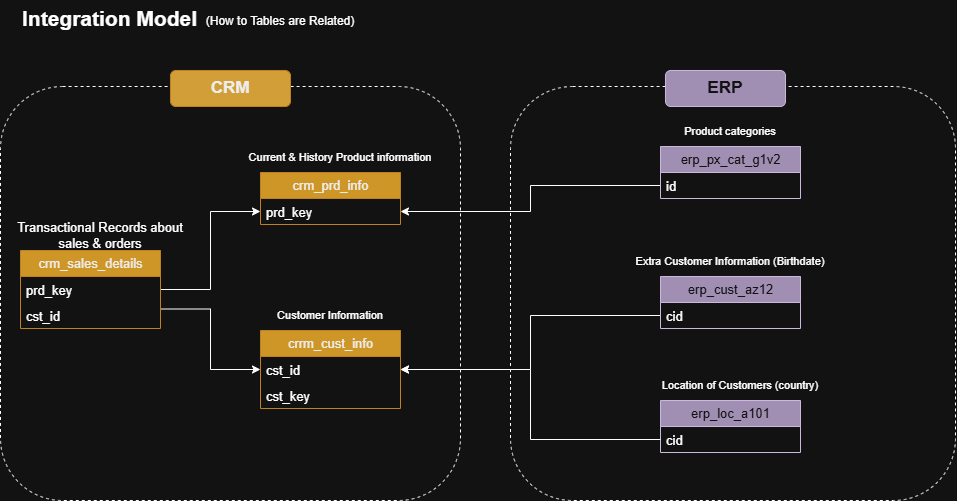

The diagram above was exported from draw.io. Its source (the exported page's mxGraphModel, read from the mxfile embedded in the PNG):
<mxGraphModel dx="1022" dy="564" grid="1" gridSize="10" guides="1" tooltips="1" connect="1" arrows="1" fold="1" page="1" pageScale="1" pageWidth="1920" pageHeight="1200" math="0" shadow="0">
  <root>
    <mxCell id="0" />
    <mxCell id="1" parent="0" />
    <mxCell id="EjENGJJvDMfJa3FFlWcM-24" edge="1" parent="1" source="EjENGJJvDMfJa3FFlWcM-6" style="edgeStyle=orthogonalEdgeStyle;rounded=0;orthogonalLoop=1;jettySize=auto;html=1;entryX=0;entryY=0.75;entryDx=0;entryDy=0;" target="EjENGJJvDMfJa3FFlWcM-10">
      <mxGeometry relative="1" as="geometry" />
    </mxCell>
    <mxCell id="EjENGJJvDMfJa3FFlWcM-25" edge="1" parent="1" source="EjENGJJvDMfJa3FFlWcM-6" style="edgeStyle=orthogonalEdgeStyle;rounded=0;orthogonalLoop=1;jettySize=auto;html=1;exitX=1;exitY=0.75;exitDx=0;exitDy=0;entryX=0;entryY=0.5;entryDx=0;entryDy=0;" target="EjENGJJvDMfJa3FFlWcM-14">
      <mxGeometry relative="1" as="geometry" />
    </mxCell>
    <mxCell id="EjENGJJvDMfJa3FFlWcM-6" parent="1" style="swimlane;fontStyle=0;childLayout=stackLayout;horizontal=1;startSize=26;fillColor=light-dark(#f0a30a, #ce9627);horizontalStack=0;resizeParent=1;resizeParentMax=0;resizeLast=0;collapsible=1;marginBottom=0;html=1;fontColor=#000000;strokeColor=#BD7000;labelWidth=7;strokeWidth=1;fontSize=13;" value="crm_sales_details" vertex="1">
      <mxGeometry height="78" width="140" x="40" y="270" as="geometry" />
    </mxCell>
    <mxCell id="EjENGJJvDMfJa3FFlWcM-7" parent="EjENGJJvDMfJa3FFlWcM-6" style="text;strokeColor=none;fillColor=none;align=left;verticalAlign=top;spacingLeft=4;spacingRight=4;overflow=hidden;rotatable=0;points=[[0,0.5],[1,0.5]];portConstraint=eastwest;whiteSpace=wrap;html=1;fontSize=13;" value="prd_key" vertex="1">
      <mxGeometry height="26" width="140" y="26" as="geometry" />
    </mxCell>
    <mxCell id="EjENGJJvDMfJa3FFlWcM-8" parent="EjENGJJvDMfJa3FFlWcM-6" style="text;strokeColor=none;fillColor=none;align=left;verticalAlign=top;spacingLeft=4;spacingRight=4;overflow=hidden;rotatable=0;points=[[0,0.5],[1,0.5]];portConstraint=eastwest;whiteSpace=wrap;html=1;fontSize=13;" value="cst_id" vertex="1">
      <mxGeometry height="26" width="140" y="52" as="geometry" />
    </mxCell>
    <mxCell id="EjENGJJvDMfJa3FFlWcM-10" parent="1" style="swimlane;fontStyle=0;childLayout=stackLayout;horizontal=1;startSize=26;fillColor=light-dark(#f0a30a, #ce9627);horizontalStack=0;resizeParent=1;resizeParentMax=0;resizeLast=0;collapsible=1;marginBottom=0;html=1;fontColor=#000000;strokeColor=#BD7000;labelWidth=7;strokeWidth=1;fontSize=13;" value="crm_prd_info" vertex="1">
      <mxGeometry height="52" width="140" x="280" y="192" as="geometry" />
    </mxCell>
    <mxCell id="EjENGJJvDMfJa3FFlWcM-11" parent="EjENGJJvDMfJa3FFlWcM-10" style="text;strokeColor=none;fillColor=none;align=left;verticalAlign=top;spacingLeft=4;spacingRight=4;overflow=hidden;rotatable=0;points=[[0,0.5],[1,0.5]];portConstraint=eastwest;whiteSpace=wrap;html=1;fontSize=13;" value="prd_key" vertex="1">
      <mxGeometry height="26" width="140" y="26" as="geometry" />
    </mxCell>
    <mxCell id="EjENGJJvDMfJa3FFlWcM-13" parent="1" style="swimlane;fontStyle=0;childLayout=stackLayout;horizontal=1;startSize=26;fillColor=light-dark(#f0a30a, #ce9627);horizontalStack=0;resizeParent=1;resizeParentMax=0;resizeLast=0;collapsible=1;marginBottom=0;html=1;fontColor=#000000;strokeColor=#BD7000;labelWidth=7;strokeWidth=1;fontSize=13;" value="crrm_cust_info" vertex="1">
      <mxGeometry height="78" width="140" x="280" y="350" as="geometry" />
    </mxCell>
    <mxCell id="EjENGJJvDMfJa3FFlWcM-14" parent="EjENGJJvDMfJa3FFlWcM-13" style="text;strokeColor=none;fillColor=none;align=left;verticalAlign=top;spacingLeft=4;spacingRight=4;overflow=hidden;rotatable=0;points=[[0,0.5],[1,0.5]];portConstraint=eastwest;whiteSpace=wrap;html=1;fontSize=13;" value="cst_id" vertex="1">
      <mxGeometry height="26" width="140" y="26" as="geometry" />
    </mxCell>
    <mxCell id="EjENGJJvDMfJa3FFlWcM-15" parent="EjENGJJvDMfJa3FFlWcM-13" style="text;strokeColor=none;fillColor=none;align=left;verticalAlign=top;spacingLeft=4;spacingRight=4;overflow=hidden;rotatable=0;points=[[0,0.5],[1,0.5]];portConstraint=eastwest;whiteSpace=wrap;html=1;fontSize=13;" value="cst_key" vertex="1">
      <mxGeometry height="26" width="140" y="52" as="geometry" />
    </mxCell>
    <mxCell id="EjENGJJvDMfJa3FFlWcM-26" edge="1" parent="1" source="EjENGJJvDMfJa3FFlWcM-16" style="edgeStyle=orthogonalEdgeStyle;rounded=0;orthogonalLoop=1;jettySize=auto;html=1;exitX=0;exitY=0.75;exitDx=0;exitDy=0;entryX=1;entryY=0.75;entryDx=0;entryDy=0;" target="EjENGJJvDMfJa3FFlWcM-10">
      <mxGeometry relative="1" as="geometry" />
    </mxCell>
    <mxCell id="EjENGJJvDMfJa3FFlWcM-16" parent="1" style="swimlane;fontStyle=0;childLayout=stackLayout;horizontal=1;startSize=26;fillColor=#76608a;horizontalStack=0;resizeParent=1;resizeParentMax=0;resizeLast=0;collapsible=1;marginBottom=0;html=1;fontColor=#ffffff;strokeColor=#432D57;labelWidth=7;strokeWidth=1;fontSize=13;" value="erp_px_cat_g1v2" vertex="1">
      <mxGeometry height="52" width="140" x="680" y="166" as="geometry" />
    </mxCell>
    <mxCell id="EjENGJJvDMfJa3FFlWcM-17" parent="EjENGJJvDMfJa3FFlWcM-16" style="text;strokeColor=none;fillColor=none;align=left;verticalAlign=top;spacingLeft=4;spacingRight=4;overflow=hidden;rotatable=0;points=[[0,0.5],[1,0.5]];portConstraint=eastwest;whiteSpace=wrap;html=1;fontSize=13;" value="id" vertex="1">
      <mxGeometry height="26" width="140" y="26" as="geometry" />
    </mxCell>
    <mxCell id="EjENGJJvDMfJa3FFlWcM-27" edge="1" parent="1" source="EjENGJJvDMfJa3FFlWcM-19" style="edgeStyle=orthogonalEdgeStyle;rounded=0;orthogonalLoop=1;jettySize=auto;html=1;exitX=0;exitY=0.75;exitDx=0;exitDy=0;entryX=1;entryY=0.5;entryDx=0;entryDy=0;" target="EjENGJJvDMfJa3FFlWcM-13">
      <mxGeometry relative="1" as="geometry" />
    </mxCell>
    <mxCell id="EjENGJJvDMfJa3FFlWcM-19" parent="1" style="swimlane;fontStyle=0;childLayout=stackLayout;horizontal=1;startSize=26;fillColor=#76608a;horizontalStack=0;resizeParent=1;resizeParentMax=0;resizeLast=0;collapsible=1;marginBottom=0;html=1;fontColor=#ffffff;strokeColor=#432D57;labelWidth=7;strokeWidth=1;fontSize=13;" value="erp_cust_az12" vertex="1">
      <mxGeometry height="52" width="140" x="680" y="296" as="geometry" />
    </mxCell>
    <mxCell id="EjENGJJvDMfJa3FFlWcM-20" parent="EjENGJJvDMfJa3FFlWcM-19" style="text;strokeColor=none;fillColor=none;align=left;verticalAlign=top;spacingLeft=4;spacingRight=4;overflow=hidden;rotatable=0;points=[[0,0.5],[1,0.5]];portConstraint=eastwest;whiteSpace=wrap;html=1;fontSize=13;" value="cid" vertex="1">
      <mxGeometry height="26" width="140" y="26" as="geometry" />
    </mxCell>
    <mxCell id="EjENGJJvDMfJa3FFlWcM-21" parent="1" style="swimlane;fontStyle=0;childLayout=stackLayout;horizontal=1;startSize=26;fillColor=#76608a;horizontalStack=0;resizeParent=1;resizeParentMax=0;resizeLast=0;collapsible=1;marginBottom=0;html=1;fontColor=#ffffff;strokeColor=#432D57;labelWidth=7;strokeWidth=1;fontSize=13;" value="erp_loc_a101" vertex="1">
      <mxGeometry height="52" width="140" x="680" y="420" as="geometry" />
    </mxCell>
    <mxCell id="EjENGJJvDMfJa3FFlWcM-22" parent="EjENGJJvDMfJa3FFlWcM-21" style="text;strokeColor=none;fillColor=none;align=left;verticalAlign=top;spacingLeft=4;spacingRight=4;overflow=hidden;rotatable=0;points=[[0,0.5],[1,0.5]];portConstraint=eastwest;whiteSpace=wrap;html=1;fontSize=13;" value="cid" vertex="1">
      <mxGeometry height="26" width="140" y="26" as="geometry" />
    </mxCell>
    <mxCell id="EjENGJJvDMfJa3FFlWcM-23" parent="1" style="text;html=1;whiteSpace=wrap;strokeColor=none;fillColor=none;align=center;verticalAlign=middle;rounded=0;fontSize=13;" value="Transactional Records about sales &amp;amp; orders" vertex="1">
      <mxGeometry height="30" width="180" x="30" y="240" as="geometry" />
    </mxCell>
    <mxCell id="EjENGJJvDMfJa3FFlWcM-28" edge="1" parent="1" source="EjENGJJvDMfJa3FFlWcM-22" style="edgeStyle=orthogonalEdgeStyle;rounded=0;orthogonalLoop=1;jettySize=auto;html=1;exitX=0;exitY=0.5;exitDx=0;exitDy=0;entryX=1;entryY=0.5;entryDx=0;entryDy=0;" target="EjENGJJvDMfJa3FFlWcM-14">
      <mxGeometry relative="1" as="geometry" />
    </mxCell>
    <mxCell id="EjENGJJvDMfJa3FFlWcM-29" parent="1" style="text;html=1;whiteSpace=wrap;strokeColor=none;fillColor=none;align=center;verticalAlign=middle;rounded=0;fontSize=11;" value="Current &amp;amp; History Product information" vertex="1">
      <mxGeometry height="30" width="220" x="250" y="162" as="geometry" />
    </mxCell>
    <mxCell id="EjENGJJvDMfJa3FFlWcM-30" parent="1" style="text;html=1;whiteSpace=wrap;strokeColor=none;fillColor=none;align=center;verticalAlign=middle;rounded=0;fontSize=11;" value="Customer Information" vertex="1">
      <mxGeometry height="30" width="220" x="240" y="320" as="geometry" />
    </mxCell>
    <mxCell id="EjENGJJvDMfJa3FFlWcM-31" parent="1" style="text;html=1;whiteSpace=wrap;strokeColor=none;fillColor=none;align=center;verticalAlign=middle;rounded=0;fontSize=11;" value="Product categories" vertex="1">
      <mxGeometry height="30" width="220" x="640" y="136" as="geometry" />
    </mxCell>
    <mxCell id="EjENGJJvDMfJa3FFlWcM-32" parent="1" style="text;html=1;whiteSpace=wrap;strokeColor=none;fillColor=none;align=center;verticalAlign=middle;rounded=0;fontSize=11;" value="Extra Customer Information (Birthdate)" vertex="1">
      <mxGeometry height="30" width="220" x="640" y="266" as="geometry" />
    </mxCell>
    <mxCell id="EjENGJJvDMfJa3FFlWcM-33" parent="1" style="text;html=1;whiteSpace=wrap;strokeColor=none;fillColor=none;align=center;verticalAlign=middle;rounded=0;fontSize=11;" value="Location of Customers (country)" vertex="1">
      <mxGeometry height="30" width="220" x="650" y="390" as="geometry" />
    </mxCell>
    <mxCell id="EjENGJJvDMfJa3FFlWcM-34" parent="1" style="rounded=1;whiteSpace=wrap;html=1;fillColor=none;dashed=1;" value="" vertex="1">
      <mxGeometry height="414" width="460" x="20" y="106" as="geometry" />
    </mxCell>
    <mxCell id="EjENGJJvDMfJa3FFlWcM-35" parent="1" style="rounded=1;whiteSpace=wrap;html=1;fontStyle=1;fontSize=17;fillColor=light-dark(#f0a30a, #d29e37);fontColor=#000000;strokeColor=#BD7000;" value="CRM" vertex="1">
      <mxGeometry height="36" width="120" x="190" y="90" as="geometry" />
    </mxCell>
    <mxCell id="EjENGJJvDMfJa3FFlWcM-36" parent="1" style="rounded=1;whiteSpace=wrap;html=1;fillColor=none;dashed=1;" value="" vertex="1">
      <mxGeometry height="414" width="445" x="530" y="106" as="geometry" />
    </mxCell>
    <mxCell id="EjENGJJvDMfJa3FFlWcM-37" parent="1" style="rounded=1;whiteSpace=wrap;html=1;fontStyle=1;fontSize=17;fillColor=#76608a;fontColor=#ffffff;strokeColor=#432D57;" value="ERP" vertex="1">
      <mxGeometry height="36" width="120" x="685" y="90" as="geometry" />
    </mxCell>
    <mxCell id="EjENGJJvDMfJa3FFlWcM-38" parent="1" style="text;html=1;whiteSpace=wrap;strokeColor=none;fillColor=none;align=left;verticalAlign=middle;rounded=0;fontStyle=1;fontSize=21;fontColor=light-dark(default, #eb0000);" value="Integration Model&amp;nbsp;" vertex="1">
      <mxGeometry height="36" width="190" x="40" y="20" as="geometry" />
    </mxCell>
    <mxCell id="EjENGJJvDMfJa3FFlWcM-39" parent="1" style="text;html=1;whiteSpace=wrap;strokeColor=none;fillColor=none;align=center;verticalAlign=middle;rounded=0;fontColor=light-dark(default, #eb0000);" value="(How to Tables are Related)" vertex="1">
      <mxGeometry height="30" width="160" x="220" y="26" as="geometry" />
    </mxCell>
  </root>
</mxGraphModel>